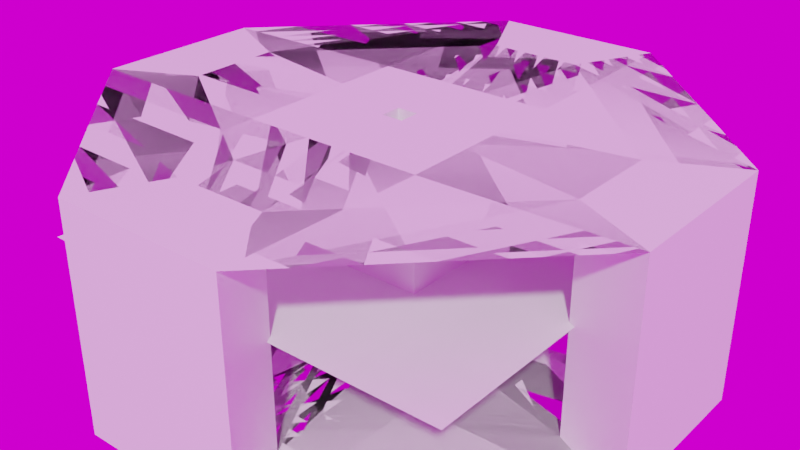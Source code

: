 # Source: interface-mesh.blend  (saved by Blender 3.1.7; exported with 4.5.12 LTS)
import bpy
from mathutils import Matrix  # noqa: F401  (used for matrix-valued properties, if any)

bpy.ops.wm.read_factory_settings(use_empty=True)
scene = bpy.context.scene
scene.name = 'Scene'

# ---- collections
col_collection = bpy.data.collections.new('Collection'); scene.collection.children.link(col_collection)

# ---- images (referenced by path relative to the original .blend; pixels are not part of the script)
import os
ASSET_DIR = os.environ.get("B2B_ASSET_DIR", "")  # directory of the original .blend (textures are referenced by path, not embedded)
HERE = os.path.dirname(os.path.abspath(__file__))  # packed textures are extracted next to this script under _unpacked/

def load_image(name, relpath, width, height, colorspace="sRGB"):
    """Load a texture the original file referenced (path relative to the .blend, or extracted next to this script)."""
    p = next((c for c in (os.path.join(HERE, relpath), os.path.join(ASSET_DIR, relpath)) if relpath and os.path.exists(c)), "")
    if p:
        img = bpy.data.images.load(p, check_existing=True)
        img.name = name
    else:  # same state as the original file: an image datablock whose file is absent (Cycles renders it pink)
        img = bpy.data.images.new(name, width, height)
        img.source = "FILE"
        img.filepath = "//" + (relpath or name)
    img.colorspace_settings.name = colorspace
    return img
img_abandoned_slipway_4k_hdr_001 = load_image('abandoned_slipway_4k.hdr.001', 'abandoned_slipway_4k.hdr', 1024, 1024, 'Linear Rec.709')

# ---- materials (node trees are filled in below, after node groups)
mat_connectjoint = bpy.data.materials.new('ConnectJoint')

# ---- node groups
ng_auto_smooth = bpy.data.node_groups.new('Auto Smooth', 'GeometryNodeTree')
_s = ng_auto_smooth.interface.new_socket(name='Geometry', in_out='OUTPUT', socket_type='NodeSocketGeometry')
_s = ng_auto_smooth.interface.new_socket(name='Geometry', in_out='INPUT', socket_type='NodeSocketGeometry')
_s = ng_auto_smooth.interface.new_socket(name='Angle', in_out='INPUT', socket_type='NodeSocketFloat')
_s.subtype = 'ANGLE'
_s.min_value = 0.0
_s.max_value = 3.142
ng_auto_smooth.is_modifier = True
_N = ng_auto_smooth.nodes; _L = ng_auto_smooth.links
n0 = _N.new('NodeGroupOutput'); n0.name = 'Group Output'; n0.location = (480, -100)
n1 = _N.new('NodeGroupInput'); n1.name = 'Group Input'; n1.location = (-420, -300)
n2 = _N.new('NodeGroupInput'); n2.name = 'Group Input.001'; n2.location = (-60, -100)
n3 = _N.new('GeometryNodeSetShadeSmooth'); n3.name = 'Set Shade Smooth'; n3.location = (120, -100)
n3.domain = 'EDGE'
n4 = _N.new('GeometryNodeSetShadeSmooth'); n4.name = 'Set Shade Smooth.001'; n4.location = (300, -100)
n5 = _N.new('GeometryNodeInputMeshEdgeAngle'); n5.name = 'Edge Angle'; n5.location = (-420, -220)
n6 = _N.new('GeometryNodeInputEdgeSmooth'); n6.name = 'Is Edge Smooth'; n6.location = (-60, -160)
n7 = _N.new('GeometryNodeInputShadeSmooth'); n7.name = 'Is Face Smooth'; n7.location = (-240, -340)
n8 = _N.new('FunctionNodeBooleanMath'); n8.name = 'Boolean Math'; n8.location = (-60, -220)
n9 = _N.new('FunctionNodeCompare'); n9.name = 'Compare'; n9.location = (-240, -180)
n9.operation = 'LESS_EQUAL'
_L.new(n5.outputs[0], n9.inputs[0])
_L.new(n4.outputs[0], n0.inputs[0])
_L.new(n1.outputs[1], n9.inputs[1])
_L.new(n9.outputs[0], n8.inputs[0])
_L.new(n7.outputs[0], n8.inputs[1])
_L.new(n2.outputs[0], n3.inputs[0])
_L.new(n6.outputs[0], n3.inputs[1])
_L.new(n3.outputs[0], n4.inputs[0])
_L.new(n8.outputs[0], n3.inputs[2])
n0.is_active_output = True

# ---- material node trees
mat_connectjoint.use_nodes = True; mat_connectjoint.node_tree.nodes.clear()
_N = mat_connectjoint.node_tree.nodes; _L = mat_connectjoint.node_tree.links
n0 = _N.new('ShaderNodeBsdfPrincipled'); n0.name = 'Principled BSDF'; n0.location = (10, 300)
n0.distribution = 'GGX'
n0.subsurface_method = 'RANDOM_WALK_SKIN'
n0.inputs[3].default_value = 1.45
n0.inputs[27].default_value = (0.0, 0.0, 0.0, 1.0)
n0.inputs[28].default_value = 1.0
n1 = _N.new('ShaderNodeOutputMaterial'); n1.name = 'Material Output'; n1.location = (300, 300)
_L.new(n0.outputs[0], n1.inputs[0])
n1.is_active_output = True

# ---- world
world_world = bpy.data.worlds.new('World'); scene.world = world_world
world_world.use_nodes = True; world_world.node_tree.nodes.clear()
_N = world_world.node_tree.nodes; _L = world_world.node_tree.links
n0 = _N.new('ShaderNodeOutputWorld'); n0.name = 'World Output'; n0.location = (300, 300)
n1 = _N.new('ShaderNodeBackground'); n1.name = 'Background'; n1.location = (10, 300)
n2 = _N.new('ShaderNodeMapping'); n2.name = 'Mapping'; n2.location = (-647, 360)
n2.width = 240
n3 = _N.new('ShaderNodeTexCoord'); n3.name = 'Texture Coordinate'; n3.location = (-847, 343)
n4 = _N.new('ShaderNodeTexEnvironment'); n4.name = 'Environment Texture'; n4.location = (-347, 331)
n4.image = img_abandoned_slipway_4k_hdr_001
_L.new(n1.outputs[0], n0.inputs[0])
_L.new(n4.outputs[0], n1.inputs[0])
_L.new(n2.outputs[0], n4.inputs[0])
_L.new(n3.outputs[0], n2.inputs[0])
n0.is_active_output = True
world_world.color = (0.05088, 0.05088, 0.05088)
world_world.use_sun_shadow = False
world_world.sun_shadow_jitter_overblur = 0.0

# ---- meshes
me_cube = bpy.data.meshes.new('Cube')
me_cube.from_pydata([(0.5, 0.5, -7.544e-08), (0.5, -0.5, -7.544e-08), (-0.5, 0.5, 7.357e-08), (-0.5, -0.5, 7.357e-08), (0.225, -0.225, -3.446e-08), (0.225, 0.225, -3.446e-08), (-0.225, 0.225, 3.26e-08), (-0.225, -0.225, 3.26e-08)], [(4, 5), (5, 6), (6, 7), (7, 4), (1, 0), (0, 2), (2, 3), (3, 1), (1, 4), (5, 0), (6, 2), (7, 3)], [])
_uv = me_cube.uv_layers.new(name='UVMap')
_uv.uv.foreach_set('vector', [])
me_cube.materials.append(mat_connectjoint)
me_cube.use_remesh_fix_poles = True
me_cube.use_remesh_preserve_attributes = False
me_cube.update()
me_cube_001 = bpy.data.meshes.new('Cube.001')
me_cube_001.from_pydata([(0.5, 0.5, 0.005), (0.5, -0.5, 0.005), (0.225, -0.225, 0.005), (0.225, 0.225, 0.005)], [], [(2, 1, 0, 3)])
_uv = me_cube_001.uv_layers.new(name='UVMap')
_uv.uv.foreach_set('vector', [0.0, 0.0, 0.0, 0.0, 0.0, 0.0, 0.0, 0.0])
me_cube_001.materials.append(mat_connectjoint)
me_cube_001.use_remesh_fix_poles = True
me_cube_001.use_remesh_preserve_attributes = False
me_cube_001.update()
me_cube_001.normals_split_custom_set([tuple(v) for v in zip(*[iter([1.495e-07, 1.631e-07, 1.0, 1.495e-07, 1.631e-07, 1.0, 1.495e-07, 1.631e-07, 1.0, 1.495e-07, 1.631e-07, 1.0])] * 3)])
me_cube_002 = bpy.data.meshes.new('Cube.002')
me_cube_002.from_pydata([(-0.5, 0.5, 0.005), (0.5, 0.5, 0.005), (0.225, 0.225, 0.005), (-0.225, 0.225, 0.005)], [], [(2, 1, 0, 3)])
_uv = me_cube_002.uv_layers.new(name='UVMap')
_uv.uv.foreach_set('vector', [0.0, 0.0, 0.0, 0.0, 0.0, 0.0, 0.0, 0.0])
me_cube_002.materials.append(mat_connectjoint)
me_cube_002.use_remesh_fix_poles = True
me_cube_002.use_remesh_preserve_attributes = False
me_cube_002.update()
me_cube_002.normals_split_custom_set([tuple(v) for v in zip(*[iter([-1.635e-07, 1.49e-07, 1.0, -1.635e-07, 1.49e-07, 1.0, -1.635e-07, 1.49e-07, 1.0, -1.635e-07, 1.49e-07, 1.0])] * 3)])
me_cube_003 = bpy.data.meshes.new('Cube.003')
me_cube_003.from_pydata([(-0.5, -0.5, 0.005), (-0.5, 0.5, 0.005), (-0.225, 0.225, 0.005), (-0.225, -0.225, 0.005)], [], [(2, 1, 0, 3)])
_uv = me_cube_003.uv_layers.new(name='UVMap')
_uv.uv.foreach_set('vector', [0.0, 0.0, 0.0, 0.0, 0.0, 0.0, 0.0, 0.0])
me_cube_003.materials.append(mat_connectjoint)
me_cube_003.use_remesh_fix_poles = True
me_cube_003.use_remesh_preserve_attributes = False
me_cube_003.update()
me_cube_003.normals_split_custom_set([tuple(v) for v in zip(*[iter([-1.495e-07, -1.631e-07, 1.0, -1.495e-07, -1.631e-07, 1.0, -1.495e-07, -1.631e-07, 1.0, -1.495e-07, -1.631e-07, 1.0])] * 3)])
me_cube_004 = bpy.data.meshes.new('Cube.004')
me_cube_004.from_pydata([(0.5, -0.5, 0.005), (-0.5, -0.5, 0.005), (-0.225, -0.225, 0.005), (0.225, -0.225, 0.005)], [], [(2, 1, 0, 3)])
_uv = me_cube_004.uv_layers.new(name='UVMap')
_uv.uv.foreach_set('vector', [0.0, 0.0, 0.0, 0.0, 0.0, 0.0, 0.0, 0.0])
me_cube_004.materials.append(mat_connectjoint)
me_cube_004.use_remesh_fix_poles = True
me_cube_004.use_remesh_preserve_attributes = False
me_cube_004.update()
me_cube_004.normals_split_custom_set([tuple(v) for v in zip(*[iter([1.635e-07, -1.49e-07, 1.0, 1.635e-07, -1.49e-07, 1.0, 1.635e-07, -1.49e-07, 1.0, 1.635e-07, -1.49e-07, 1.0])] * 3)])
me_cube_005 = bpy.data.meshes.new('Cube.005')
me_cube_005.from_pydata([(0.225, -0.225, 0.005), (0.225, 0.225, 0.005), (-0.225, 0.225, 0.005), (-0.225, -0.225, 0.005)], [], [(0, 3, 2, 1)])
_uv = me_cube_005.uv_layers.new(name='UVMap')
_uv.uv.foreach_set('vector', [0.0, 0.0, 0.0, 0.0, 0.0, 0.0, 0.0, 0.0])
me_cube_005.materials.append(mat_connectjoint)
me_cube_005.use_remesh_fix_poles = True
me_cube_005.use_remesh_preserve_attributes = False
me_cube_005.update()
me_cube_005.normals_split_custom_set([tuple(v) for v in zip(*[iter([-1.483e-07, -1.635e-07, -1.0, -1.483e-07, -1.635e-07, -1.0, -1.483e-07, -1.635e-07, -1.0, -1.483e-07, -1.635e-07, -1.0])] * 3)])

# ---- objects
ob_cube = bpy.data.objects.new('Cube', me_cube)
ob_cube_001 = bpy.data.objects.new('Cube.001', me_cube_001)
ob_cube_002 = bpy.data.objects.new('Cube.002', me_cube_002)
ob_cube_003 = bpy.data.objects.new('Cube.003', me_cube_003)
ob_cube_004 = bpy.data.objects.new('Cube.004', me_cube_004)
ob_cube_005 = bpy.data.objects.new('Cube.005', me_cube_005)

# ---- transforms, parenting, visibility, modifiers, constraints
ob_cube.location = (0.0, 0.0, 0.0)
ob_cube.rotation_euler = (-1.629e-07, 0.0, 0.0)
ob_cube.color = (0.8, 0.8, 0.8, 1.0)
_m = ob_cube.modifiers.new('Skin', 'SKIN')
_m = ob_cube.modifiers.new('Auto Smooth', 'NODES')
_m.node_group = ng_auto_smooth
_gi = [s.identifier for s in ng_auto_smooth.interface.items_tree if s.item_type == 'SOCKET' and s.in_out == 'INPUT']
_m[_gi[1]] = 0.5236  # Angle
ob_cube_001.location = (0.0, 0.0, 0.0)
ob_cube_001.color = (0.8, 0.8, 0.8, 1.0)
ob_cube_002.location = (0.0, 0.0, 0.0)
ob_cube_002.color = (0.8, 0.8, 0.8, 1.0)
ob_cube_003.location = (0.0, 0.0, 0.0)
ob_cube_003.color = (0.8, 0.8, 0.8, 1.0)
ob_cube_004.location = (0.0, 0.0, 0.0)
ob_cube_004.color = (0.8, 0.8, 0.8, 1.0)
ob_cube_005.location = (0.0, 0.0, 0.0)
ob_cube_005.color = (0.8, 0.8, 0.8, 1.0)

# ---- collection membership
col_collection.objects.link(ob_cube)
col_collection.objects.link(ob_cube_001)
col_collection.objects.link(ob_cube_002)
col_collection.objects.link(ob_cube_003)
col_collection.objects.link(ob_cube_004)
col_collection.objects.link(ob_cube_005)

# ---- scene / render settings (as saved in the file)
scene.frame_start = 1; scene.frame_end = 250; scene.frame_set(1)
scene.render.engine = 'CYCLES'
scene.render.film_transparent = True
scene.render.use_high_quality_normals = True
scene.cycles.use_denoising = False
scene.cycles.samples = 250
scene.cycles.sampling_pattern = 'TABULATED_SOBOL'
scene.cycles.use_light_tree = False
scene.cycles.diffuse_bounces = 6
scene.cycles.glossy_bounces = 6
scene.cycles.transmission_bounces = 6
scene.cycles.transparent_max_bounces = 6
scene.eevee.taa_samples = 32
scene.eevee.taa_render_samples = 256
scene.eevee.volumetric_tile_size = '2'
scene.eevee.use_gtao = True
scene.eevee.use_raytracing = True
scene.view_settings.view_transform = 'Filmic'
bpy.context.view_layer.update()

# ---- added for rendering (the .blend has no active camera and no usable light): camera, sun
cam_auto = bpy.data.cameras.new('AutoCamera')
cam_auto.lens = 50.0
cam_auto.sensor_width = 36.0
cam_auto.clip_end = 1000.0
ob_auto_camera = bpy.data.objects.new('AutoCamera', cam_auto)
scene.collection.objects.link(ob_auto_camera)
ob_auto_camera.location = (1.33476, -1.60172, 1.06781)
ob_auto_camera.rotation_euler = (1.09748, -7.21219e-08, 0.694738)
scene.camera = ob_auto_camera
light_auto_sun = bpy.data.lights.new('AutoSun', 'SUN')
light_auto_sun.energy = 3.0
light_auto_sun.angle = 0.0523599
ob_auto_sun = bpy.data.objects.new('AutoSun', light_auto_sun)
scene.collection.objects.link(ob_auto_sun)
ob_auto_sun.rotation_euler = (0.872665, 0.174533, 0.523599)
bpy.context.view_layer.update()
